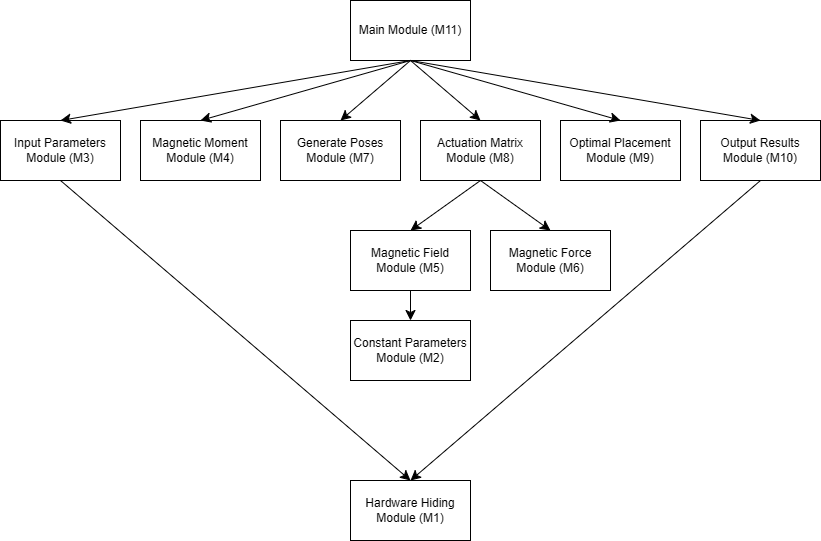

The diagram above was exported from draw.io. Its source (the exported page's mxGraphModel, read from the mxfile embedded in the PNG):
<mxGraphModel dx="1428" dy="803" grid="1" gridSize="10" guides="1" tooltips="1" connect="1" arrows="1" fold="1" page="1" pageScale="1" pageWidth="1100" pageHeight="850" math="0" shadow="0">
  <root>
    <mxCell id="0" />
    <mxCell id="1" parent="0" />
    <mxCell id="MHs2oTQs5Xj777B_Df4f-1" value="Main Module (M11)" style="rounded=0;whiteSpace=wrap;html=1;" parent="1" vertex="1">
      <mxGeometry x="490" y="10" width="120" height="60" as="geometry" />
    </mxCell>
    <mxCell id="MHs2oTQs5Xj777B_Df4f-6" value="Input Parameters Module (M3)" style="rounded=0;whiteSpace=wrap;html=1;" parent="1" vertex="1">
      <mxGeometry x="140" y="130" width="120" height="60" as="geometry" />
    </mxCell>
    <mxCell id="MHs2oTQs5Xj777B_Df4f-7" value="Magnetic Moment Module (M4)" style="rounded=0;whiteSpace=wrap;html=1;" parent="1" vertex="1">
      <mxGeometry x="280" y="130" width="120" height="60" as="geometry" />
    </mxCell>
    <mxCell id="MHs2oTQs5Xj777B_Df4f-12" value="Generate Poses Module (M7)" style="rounded=0;whiteSpace=wrap;html=1;" parent="1" vertex="1">
      <mxGeometry x="420" y="130" width="120" height="60" as="geometry" />
    </mxCell>
    <mxCell id="yucJ_6wnYrBDKbq1yXzN-3" value="Actuation Matrix Module (M8)" style="rounded=0;whiteSpace=wrap;html=1;" vertex="1" parent="1">
      <mxGeometry x="560" y="130" width="120" height="60" as="geometry" />
    </mxCell>
    <mxCell id="yucJ_6wnYrBDKbq1yXzN-4" value="Optimal Placement Module (M9)" style="rounded=0;whiteSpace=wrap;html=1;" vertex="1" parent="1">
      <mxGeometry x="700" y="130" width="120" height="60" as="geometry" />
    </mxCell>
    <mxCell id="yucJ_6wnYrBDKbq1yXzN-5" value="Output Results Module (M10)" style="rounded=0;whiteSpace=wrap;html=1;" vertex="1" parent="1">
      <mxGeometry x="840" y="130" width="120" height="60" as="geometry" />
    </mxCell>
    <mxCell id="yucJ_6wnYrBDKbq1yXzN-6" value="Magnetic Field Module (M5)" style="rounded=0;whiteSpace=wrap;html=1;" vertex="1" parent="1">
      <mxGeometry x="490" y="240" width="120" height="60" as="geometry" />
    </mxCell>
    <mxCell id="yucJ_6wnYrBDKbq1yXzN-7" value="Magnetic Force Module (M6)" style="rounded=0;whiteSpace=wrap;html=1;" vertex="1" parent="1">
      <mxGeometry x="630" y="240" width="120" height="60" as="geometry" />
    </mxCell>
    <mxCell id="yucJ_6wnYrBDKbq1yXzN-8" value="Constant Parameters Module (M2)" style="rounded=0;whiteSpace=wrap;html=1;" vertex="1" parent="1">
      <mxGeometry x="490" y="330" width="120" height="60" as="geometry" />
    </mxCell>
    <mxCell id="yucJ_6wnYrBDKbq1yXzN-9" value="Hardware Hiding Module (M1)" style="rounded=0;whiteSpace=wrap;html=1;" vertex="1" parent="1">
      <mxGeometry x="490" y="490" width="120" height="60" as="geometry" />
    </mxCell>
    <mxCell id="yucJ_6wnYrBDKbq1yXzN-10" value="" style="endArrow=classic;html=1;rounded=0;fontSize=12;startSize=8;endSize=8;curved=1;exitX=0.5;exitY=1;exitDx=0;exitDy=0;entryX=0.5;entryY=0;entryDx=0;entryDy=0;" edge="1" parent="1" source="MHs2oTQs5Xj777B_Df4f-1" target="yucJ_6wnYrBDKbq1yXzN-3">
      <mxGeometry width="50" height="50" relative="1" as="geometry">
        <mxPoint x="650" y="80" as="sourcePoint" />
        <mxPoint x="700" y="30" as="targetPoint" />
      </mxGeometry>
    </mxCell>
    <mxCell id="yucJ_6wnYrBDKbq1yXzN-11" value="" style="endArrow=classic;html=1;rounded=0;fontSize=12;startSize=8;endSize=8;curved=1;entryX=0.5;entryY=0;entryDx=0;entryDy=0;" edge="1" parent="1" target="MHs2oTQs5Xj777B_Df4f-12">
      <mxGeometry width="50" height="50" relative="1" as="geometry">
        <mxPoint x="550" y="70" as="sourcePoint" />
        <mxPoint x="380" y="20" as="targetPoint" />
      </mxGeometry>
    </mxCell>
    <mxCell id="yucJ_6wnYrBDKbq1yXzN-12" value="" style="endArrow=classic;html=1;rounded=0;fontSize=12;startSize=8;endSize=8;curved=1;exitX=0.5;exitY=1;exitDx=0;exitDy=0;entryX=0.5;entryY=0;entryDx=0;entryDy=0;" edge="1" parent="1" source="MHs2oTQs5Xj777B_Df4f-1" target="MHs2oTQs5Xj777B_Df4f-7">
      <mxGeometry width="50" height="50" relative="1" as="geometry">
        <mxPoint x="370" y="120" as="sourcePoint" />
        <mxPoint x="420" y="70" as="targetPoint" />
      </mxGeometry>
    </mxCell>
    <mxCell id="yucJ_6wnYrBDKbq1yXzN-13" value="" style="endArrow=classic;html=1;rounded=0;fontSize=12;startSize=8;endSize=8;curved=1;entryX=0.5;entryY=0;entryDx=0;entryDy=0;" edge="1" parent="1" target="MHs2oTQs5Xj777B_Df4f-6">
      <mxGeometry width="50" height="50" relative="1" as="geometry">
        <mxPoint x="550" y="70" as="sourcePoint" />
        <mxPoint x="300" y="30" as="targetPoint" />
      </mxGeometry>
    </mxCell>
    <mxCell id="yucJ_6wnYrBDKbq1yXzN-14" value="" style="endArrow=classic;html=1;rounded=0;fontSize=12;startSize=8;endSize=8;curved=1;exitX=0.5;exitY=1;exitDx=0;exitDy=0;entryX=0.5;entryY=0;entryDx=0;entryDy=0;" edge="1" parent="1" source="MHs2oTQs5Xj777B_Df4f-1" target="yucJ_6wnYrBDKbq1yXzN-4">
      <mxGeometry width="50" height="50" relative="1" as="geometry">
        <mxPoint x="700" y="90" as="sourcePoint" />
        <mxPoint x="750" y="40" as="targetPoint" />
      </mxGeometry>
    </mxCell>
    <mxCell id="yucJ_6wnYrBDKbq1yXzN-15" value="" style="endArrow=classic;html=1;rounded=0;fontSize=12;startSize=8;endSize=8;curved=1;exitX=0.5;exitY=1;exitDx=0;exitDy=0;entryX=0.5;entryY=0;entryDx=0;entryDy=0;" edge="1" parent="1" source="MHs2oTQs5Xj777B_Df4f-1" target="yucJ_6wnYrBDKbq1yXzN-5">
      <mxGeometry width="50" height="50" relative="1" as="geometry">
        <mxPoint x="720" y="80" as="sourcePoint" />
        <mxPoint x="770" y="30" as="targetPoint" />
      </mxGeometry>
    </mxCell>
    <mxCell id="yucJ_6wnYrBDKbq1yXzN-16" value="" style="endArrow=classic;html=1;rounded=0;fontSize=12;startSize=8;endSize=8;curved=1;exitX=0.5;exitY=1;exitDx=0;exitDy=0;entryX=0.5;entryY=0;entryDx=0;entryDy=0;" edge="1" parent="1" source="yucJ_6wnYrBDKbq1yXzN-3" target="yucJ_6wnYrBDKbq1yXzN-6">
      <mxGeometry width="50" height="50" relative="1" as="geometry">
        <mxPoint x="250" y="360" as="sourcePoint" />
        <mxPoint x="300" y="310" as="targetPoint" />
      </mxGeometry>
    </mxCell>
    <mxCell id="yucJ_6wnYrBDKbq1yXzN-17" value="" style="endArrow=classic;html=1;rounded=0;fontSize=12;startSize=8;endSize=8;curved=1;exitX=0.5;exitY=1;exitDx=0;exitDy=0;entryX=0.5;entryY=0;entryDx=0;entryDy=0;" edge="1" parent="1" source="yucJ_6wnYrBDKbq1yXzN-3" target="yucJ_6wnYrBDKbq1yXzN-7">
      <mxGeometry width="50" height="50" relative="1" as="geometry">
        <mxPoint x="830" y="310" as="sourcePoint" />
        <mxPoint x="880" y="260" as="targetPoint" />
      </mxGeometry>
    </mxCell>
    <mxCell id="yucJ_6wnYrBDKbq1yXzN-18" value="" style="endArrow=classic;html=1;rounded=0;fontSize=12;startSize=8;endSize=8;curved=1;exitX=0.5;exitY=1;exitDx=0;exitDy=0;entryX=0.5;entryY=0;entryDx=0;entryDy=0;" edge="1" parent="1" source="yucJ_6wnYrBDKbq1yXzN-6" target="yucJ_6wnYrBDKbq1yXzN-8">
      <mxGeometry width="50" height="50" relative="1" as="geometry">
        <mxPoint x="350" y="410" as="sourcePoint" />
        <mxPoint x="400" y="360" as="targetPoint" />
      </mxGeometry>
    </mxCell>
    <mxCell id="yucJ_6wnYrBDKbq1yXzN-21" value="" style="endArrow=classic;html=1;rounded=0;fontSize=12;startSize=8;endSize=8;curved=1;exitX=0.5;exitY=1;exitDx=0;exitDy=0;entryX=0.5;entryY=0;entryDx=0;entryDy=0;" edge="1" parent="1" source="MHs2oTQs5Xj777B_Df4f-6" target="yucJ_6wnYrBDKbq1yXzN-9">
      <mxGeometry width="50" height="50" relative="1" as="geometry">
        <mxPoint x="300" y="410" as="sourcePoint" />
        <mxPoint x="350" y="360" as="targetPoint" />
      </mxGeometry>
    </mxCell>
    <mxCell id="yucJ_6wnYrBDKbq1yXzN-22" value="" style="endArrow=classic;html=1;rounded=0;fontSize=12;startSize=8;endSize=8;curved=1;exitX=0.5;exitY=1;exitDx=0;exitDy=0;entryX=0.5;entryY=0;entryDx=0;entryDy=0;" edge="1" parent="1" source="yucJ_6wnYrBDKbq1yXzN-5" target="yucJ_6wnYrBDKbq1yXzN-9">
      <mxGeometry width="50" height="50" relative="1" as="geometry">
        <mxPoint x="210" y="200" as="sourcePoint" />
        <mxPoint x="560" y="500" as="targetPoint" />
      </mxGeometry>
    </mxCell>
  </root>
</mxGraphModel>